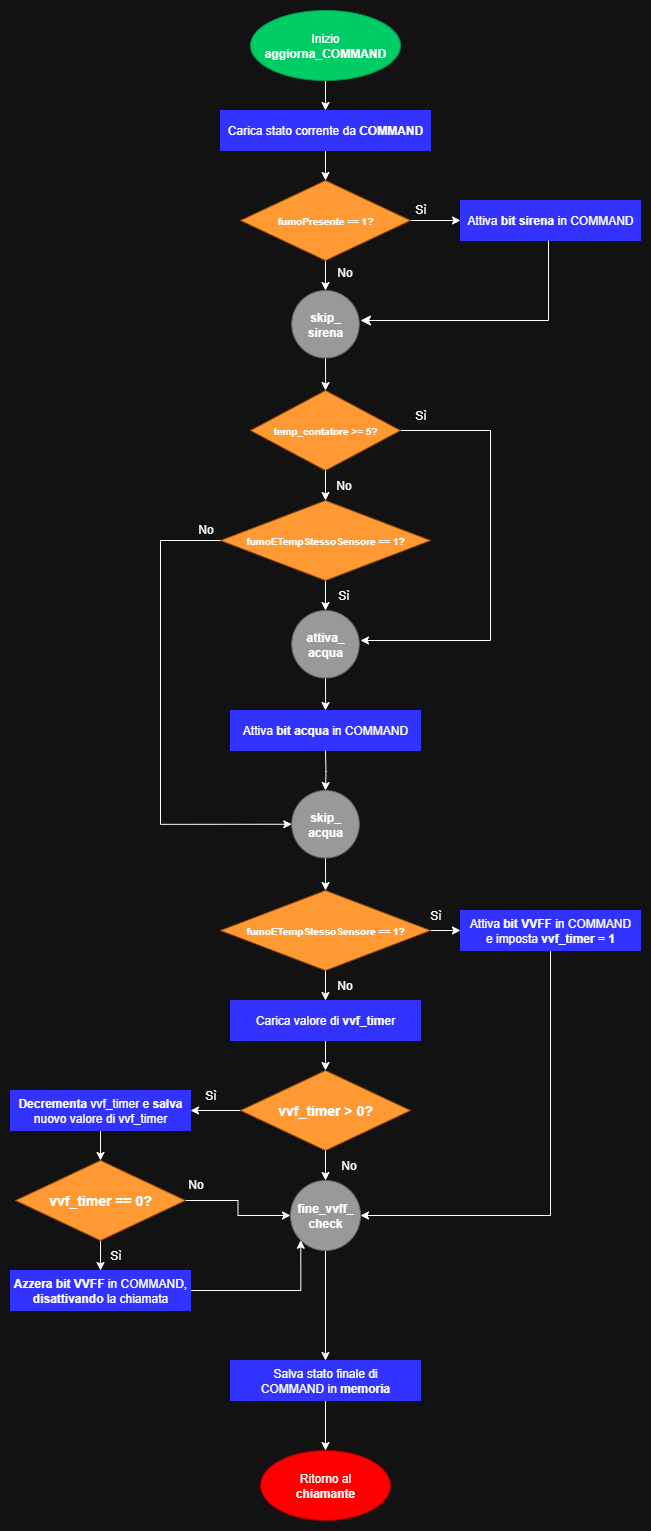

The diagram above was exported from draw.io. Its source (the exported page's mxGraphModel, read from the mxfile embedded in the PNG):
<mxGraphModel dx="1188" dy="619" grid="1" gridSize="10" guides="1" tooltips="1" connect="1" arrows="1" fold="1" page="1" pageScale="1" pageWidth="827" pageHeight="1169" math="0" shadow="0">
  <root>
    <mxCell id="0" />
    <mxCell id="1" parent="0" />
    <mxCell id="QkiQbqpeZh8kcXdXmi06-2" style="edgeStyle=orthogonalEdgeStyle;rounded=0;orthogonalLoop=1;jettySize=auto;html=1;entryX=0.5;entryY=0;entryDx=0;entryDy=0;" parent="1" edge="1">
      <mxGeometry relative="1" as="geometry">
        <mxPoint x="395" y="80" as="sourcePoint" />
        <mxPoint x="395" y="110" as="targetPoint" />
      </mxGeometry>
    </mxCell>
    <mxCell id="1H03OdxPkjxkHyTN3uWp-2" style="edgeStyle=orthogonalEdgeStyle;rounded=0;orthogonalLoop=1;jettySize=auto;html=1;entryX=0.5;entryY=0;entryDx=0;entryDy=0;" parent="1" source="anCpQHkkNszM0EX3UaBW-1" target="1H03OdxPkjxkHyTN3uWp-1" edge="1">
      <mxGeometry relative="1" as="geometry" />
    </mxCell>
    <mxCell id="anCpQHkkNszM0EX3UaBW-1" value="Carica stato corrente da &lt;b&gt;COMMAND&lt;/b&gt;" style="rounded=0;whiteSpace=wrap;html=1;fillColor=light-dark(#FFFFFF,#3333FF);strokeColor=light-dark(#000000,#3333FF);" parent="1" vertex="1">
      <mxGeometry x="290" y="110" width="210" height="40" as="geometry" />
    </mxCell>
    <mxCell id="anCpQHkkNszM0EX3UaBW-3" value="Inizio&lt;div&gt;&lt;b&gt;aggiorna_COMMAND&lt;/b&gt;&lt;/div&gt;" style="ellipse;whiteSpace=wrap;html=1;labelBackgroundColor=light-dark(default, #d11f1f);fillColor=light-dark(#FFFFFF,#00CC66);strokeColor=light-dark(#000000,#00994D);gradientColor=none;fillStyle=solid;" parent="1" vertex="1">
      <mxGeometry x="320" y="10" width="150" height="70" as="geometry" />
    </mxCell>
    <mxCell id="anCpQHkkNszM0EX3UaBW-12" value="Ritorno al&lt;div&gt;&lt;b&gt;chiamante&lt;/b&gt;&lt;/div&gt;" style="ellipse;whiteSpace=wrap;html=1;labelBackgroundColor=light-dark(default, #d11f1f);fillColor=light-dark(#FFFFFF,#FF0000);strokeColor=light-dark(#000000,#990000);gradientColor=none;fillStyle=solid;" parent="1" vertex="1">
      <mxGeometry x="330" y="1450" width="130" height="70" as="geometry" />
    </mxCell>
    <mxCell id="1H03OdxPkjxkHyTN3uWp-4" style="edgeStyle=orthogonalEdgeStyle;rounded=0;orthogonalLoop=1;jettySize=auto;html=1;entryX=0.5;entryY=0;entryDx=0;entryDy=0;" parent="1" source="1H03OdxPkjxkHyTN3uWp-1" target="1H03OdxPkjxkHyTN3uWp-3" edge="1">
      <mxGeometry relative="1" as="geometry" />
    </mxCell>
    <mxCell id="1H03OdxPkjxkHyTN3uWp-6" style="edgeStyle=orthogonalEdgeStyle;rounded=0;orthogonalLoop=1;jettySize=auto;html=1;entryX=0;entryY=0.5;entryDx=0;entryDy=0;" parent="1" source="1H03OdxPkjxkHyTN3uWp-1" target="1H03OdxPkjxkHyTN3uWp-5" edge="1">
      <mxGeometry relative="1" as="geometry" />
    </mxCell>
    <mxCell id="1H03OdxPkjxkHyTN3uWp-1" value="&lt;span style=&quot;font-size: 10px;&quot;&gt;&lt;b&gt;fumoPresente == 1?&lt;/b&gt;&lt;/span&gt;" style="rhombus;whiteSpace=wrap;html=1;strokeColor=light-dark(#000000,#994C00);fillColor=light-dark(#FFFFFF,#FF9933);" parent="1" vertex="1">
      <mxGeometry x="310" y="180" width="170" height="80" as="geometry" />
    </mxCell>
    <mxCell id="1H03OdxPkjxkHyTN3uWp-12" style="edgeStyle=orthogonalEdgeStyle;rounded=0;orthogonalLoop=1;jettySize=auto;html=1;entryX=0.5;entryY=0;entryDx=0;entryDy=0;" parent="1" source="1H03OdxPkjxkHyTN3uWp-3" target="1H03OdxPkjxkHyTN3uWp-11" edge="1">
      <mxGeometry relative="1" as="geometry" />
    </mxCell>
    <mxCell id="1H03OdxPkjxkHyTN3uWp-3" value="&lt;b&gt;skip_&lt;/b&gt;&lt;div&gt;&lt;b&gt;sirena&lt;/b&gt;&lt;/div&gt;" style="ellipse;whiteSpace=wrap;html=1;aspect=fixed;strokeColor=light-dark(#000000,#666666);fillColor=light-dark(#FFFFFF,#999999);" parent="1" vertex="1">
      <mxGeometry x="361.25" y="290" width="67.5" height="67.5" as="geometry" />
    </mxCell>
    <mxCell id="1H03OdxPkjxkHyTN3uWp-5" value="Attiva &lt;b&gt;bit sirena&lt;/b&gt; in COMMAND" style="rounded=0;whiteSpace=wrap;html=1;fillColor=light-dark(#FFFFFF,#3333FF);strokeColor=light-dark(#000000,#3333FF);" parent="1" vertex="1">
      <mxGeometry x="530" y="200" width="180" height="40" as="geometry" />
    </mxCell>
    <mxCell id="1H03OdxPkjxkHyTN3uWp-7" value="" style="edgeStyle=segmentEdgeStyle;endArrow=classic;html=1;curved=0;rounded=0;endSize=8;startSize=8;" parent="1" edge="1">
      <mxGeometry width="50" height="50" relative="1" as="geometry">
        <mxPoint x="618" y="240" as="sourcePoint" />
        <mxPoint x="430" y="320" as="targetPoint" />
        <Array as="points">
          <mxPoint x="618" y="320" />
        </Array>
      </mxGeometry>
    </mxCell>
    <mxCell id="1H03OdxPkjxkHyTN3uWp-21" style="edgeStyle=orthogonalEdgeStyle;rounded=0;orthogonalLoop=1;jettySize=auto;html=1;entryX=0.5;entryY=0;entryDx=0;entryDy=0;" parent="1" source="1H03OdxPkjxkHyTN3uWp-8" edge="1">
      <mxGeometry relative="1" as="geometry">
        <mxPoint x="395" y="710" as="targetPoint" />
      </mxGeometry>
    </mxCell>
    <mxCell id="1H03OdxPkjxkHyTN3uWp-8" value="&lt;b&gt;attiva_&lt;/b&gt;&lt;div&gt;&lt;b&gt;acqua&lt;/b&gt;&lt;/div&gt;" style="ellipse;whiteSpace=wrap;html=1;aspect=fixed;strokeColor=light-dark(#000000,#666666);fillColor=light-dark(#FFFFFF,#999999);" parent="1" vertex="1">
      <mxGeometry x="361.25" y="610" width="67.5" height="67.5" as="geometry" />
    </mxCell>
    <mxCell id="1H03OdxPkjxkHyTN3uWp-9" value="Sì" style="text;html=1;align=center;verticalAlign=middle;resizable=0;points=[];autosize=1;strokeColor=none;fillColor=none;" parent="1" vertex="1">
      <mxGeometry x="475" y="194" width="30" height="30" as="geometry" />
    </mxCell>
    <mxCell id="1H03OdxPkjxkHyTN3uWp-10" value="No" style="text;html=1;align=center;verticalAlign=middle;resizable=0;points=[];autosize=1;strokeColor=none;fillColor=none;" parent="1" vertex="1">
      <mxGeometry x="394" y="257" width="40" height="30" as="geometry" />
    </mxCell>
    <mxCell id="1H03OdxPkjxkHyTN3uWp-23" style="edgeStyle=orthogonalEdgeStyle;rounded=0;orthogonalLoop=1;jettySize=auto;html=1;entryX=0.5;entryY=0;entryDx=0;entryDy=0;" parent="1" source="1H03OdxPkjxkHyTN3uWp-11" target="1H03OdxPkjxkHyTN3uWp-22" edge="1">
      <mxGeometry relative="1" as="geometry" />
    </mxCell>
    <mxCell id="1H03OdxPkjxkHyTN3uWp-26" style="edgeStyle=orthogonalEdgeStyle;rounded=0;orthogonalLoop=1;jettySize=auto;html=1;" parent="1" source="1H03OdxPkjxkHyTN3uWp-11" edge="1">
      <mxGeometry relative="1" as="geometry">
        <mxPoint x="430" y="640" as="targetPoint" />
        <Array as="points">
          <mxPoint x="560" y="430" />
          <mxPoint x="560" y="640" />
        </Array>
      </mxGeometry>
    </mxCell>
    <mxCell id="1H03OdxPkjxkHyTN3uWp-11" value="&lt;span style=&quot;font-size: 10px;&quot;&gt;&lt;b&gt;temp_contatore &amp;gt;= 5?&lt;/b&gt;&lt;/span&gt;" style="rhombus;whiteSpace=wrap;html=1;strokeColor=light-dark(#000000,#994C00);fillColor=light-dark(#FFFFFF,#FF9933);" parent="1" vertex="1">
      <mxGeometry x="320" y="390" width="150" height="80" as="geometry" />
    </mxCell>
    <mxCell id="1H03OdxPkjxkHyTN3uWp-15" value="Attiva &lt;b&gt;bit acqua&amp;nbsp;&lt;/b&gt;in COMMAND" style="rounded=0;whiteSpace=wrap;html=1;fillColor=light-dark(#FFFFFF,#3333FF);strokeColor=light-dark(#000000,#3333FF);" parent="1" vertex="1">
      <mxGeometry x="300" y="710" width="190" height="40" as="geometry" />
    </mxCell>
    <mxCell id="1H03OdxPkjxkHyTN3uWp-32" style="edgeStyle=orthogonalEdgeStyle;rounded=0;orthogonalLoop=1;jettySize=auto;html=1;entryX=0.5;entryY=0;entryDx=0;entryDy=0;" parent="1" source="1H03OdxPkjxkHyTN3uWp-18" target="1H03OdxPkjxkHyTN3uWp-31" edge="1">
      <mxGeometry relative="1" as="geometry" />
    </mxCell>
    <mxCell id="1H03OdxPkjxkHyTN3uWp-18" value="&lt;b&gt;skip_&lt;/b&gt;&lt;div&gt;&lt;b&gt;acqua&lt;/b&gt;&lt;/div&gt;" style="ellipse;whiteSpace=wrap;html=1;aspect=fixed;strokeColor=light-dark(#000000,#666666);fillColor=light-dark(#FFFFFF,#999999);" parent="1" vertex="1">
      <mxGeometry x="361.25" y="790" width="67.5" height="67.5" as="geometry" />
    </mxCell>
    <mxCell id="1H03OdxPkjxkHyTN3uWp-19" style="edgeStyle=orthogonalEdgeStyle;rounded=0;orthogonalLoop=1;jettySize=auto;html=1;entryX=0.5;entryY=0;entryDx=0;entryDy=0;" parent="1" target="1H03OdxPkjxkHyTN3uWp-18" edge="1">
      <mxGeometry relative="1" as="geometry">
        <mxPoint x="395" y="750" as="sourcePoint" />
      </mxGeometry>
    </mxCell>
    <mxCell id="1H03OdxPkjxkHyTN3uWp-24" style="edgeStyle=orthogonalEdgeStyle;rounded=0;orthogonalLoop=1;jettySize=auto;html=1;entryX=0.5;entryY=0;entryDx=0;entryDy=0;" parent="1" source="1H03OdxPkjxkHyTN3uWp-22" target="1H03OdxPkjxkHyTN3uWp-8" edge="1">
      <mxGeometry relative="1" as="geometry" />
    </mxCell>
    <mxCell id="1H03OdxPkjxkHyTN3uWp-22" value="&lt;span style=&quot;font-size: 10px;&quot;&gt;&lt;b&gt;fumoETempStessoSensore == 1?&lt;/b&gt;&lt;/span&gt;" style="rhombus;whiteSpace=wrap;html=1;strokeColor=light-dark(#000000,#994C00);fillColor=light-dark(#FFFFFF,#FF9933);" parent="1" vertex="1">
      <mxGeometry x="290" y="500" width="210" height="80" as="geometry" />
    </mxCell>
    <mxCell id="1H03OdxPkjxkHyTN3uWp-25" value="No" style="text;html=1;align=center;verticalAlign=middle;resizable=0;points=[];autosize=1;strokeColor=none;fillColor=none;" parent="1" vertex="1">
      <mxGeometry x="393" y="470" width="40" height="30" as="geometry" />
    </mxCell>
    <mxCell id="1H03OdxPkjxkHyTN3uWp-27" value="Sì" style="text;html=1;align=center;verticalAlign=middle;resizable=0;points=[];autosize=1;strokeColor=none;fillColor=none;" parent="1" vertex="1">
      <mxGeometry x="475" y="400" width="30" height="30" as="geometry" />
    </mxCell>
    <mxCell id="1H03OdxPkjxkHyTN3uWp-28" value="Sì" style="text;html=1;align=center;verticalAlign=middle;resizable=0;points=[];autosize=1;strokeColor=none;fillColor=none;" parent="1" vertex="1">
      <mxGeometry x="398" y="580" width="30" height="30" as="geometry" />
    </mxCell>
    <mxCell id="1H03OdxPkjxkHyTN3uWp-29" style="edgeStyle=orthogonalEdgeStyle;rounded=0;orthogonalLoop=1;jettySize=auto;html=1;entryX=0;entryY=0.5;entryDx=0;entryDy=0;" parent="1" target="1H03OdxPkjxkHyTN3uWp-18" edge="1">
      <mxGeometry relative="1" as="geometry">
        <mxPoint x="240" y="750" as="targetPoint" />
        <mxPoint x="290" y="540" as="sourcePoint" />
        <Array as="points">
          <mxPoint x="230" y="540" />
          <mxPoint x="230" y="824" />
        </Array>
      </mxGeometry>
    </mxCell>
    <mxCell id="1H03OdxPkjxkHyTN3uWp-30" value="No" style="text;html=1;align=center;verticalAlign=middle;resizable=0;points=[];autosize=1;strokeColor=none;fillColor=none;" parent="1" vertex="1">
      <mxGeometry x="255" y="514" width="40" height="30" as="geometry" />
    </mxCell>
    <mxCell id="1H03OdxPkjxkHyTN3uWp-38" style="edgeStyle=orthogonalEdgeStyle;rounded=0;orthogonalLoop=1;jettySize=auto;html=1;entryX=0;entryY=0.5;entryDx=0;entryDy=0;" parent="1" source="1H03OdxPkjxkHyTN3uWp-31" target="1H03OdxPkjxkHyTN3uWp-37" edge="1">
      <mxGeometry relative="1" as="geometry" />
    </mxCell>
    <mxCell id="1H03OdxPkjxkHyTN3uWp-42" style="edgeStyle=orthogonalEdgeStyle;rounded=0;orthogonalLoop=1;jettySize=auto;html=1;entryX=0.5;entryY=0;entryDx=0;entryDy=0;" parent="1" source="1H03OdxPkjxkHyTN3uWp-31" target="1H03OdxPkjxkHyTN3uWp-41" edge="1">
      <mxGeometry relative="1" as="geometry" />
    </mxCell>
    <mxCell id="1H03OdxPkjxkHyTN3uWp-31" value="&lt;span style=&quot;font-size: 10px;&quot;&gt;&lt;b&gt;fumoETempStessoSensore == 1?&lt;/b&gt;&lt;/span&gt;" style="rhombus;whiteSpace=wrap;html=1;strokeColor=light-dark(#000000,#994C00);fillColor=light-dark(#FFFFFF,#FF9933);" parent="1" vertex="1">
      <mxGeometry x="290" y="890" width="210" height="80" as="geometry" />
    </mxCell>
    <mxCell id="1H03OdxPkjxkHyTN3uWp-35" style="edgeStyle=orthogonalEdgeStyle;rounded=0;orthogonalLoop=1;jettySize=auto;html=1;entryX=0.5;entryY=0;entryDx=0;entryDy=0;" parent="1" source="1H03OdxPkjxkHyTN3uWp-33" target="1H03OdxPkjxkHyTN3uWp-34" edge="1">
      <mxGeometry relative="1" as="geometry" />
    </mxCell>
    <mxCell id="1H03OdxPkjxkHyTN3uWp-33" value="&lt;b&gt;fine_vvff_&lt;/b&gt;&lt;div&gt;&lt;b&gt;check&lt;/b&gt;&lt;/div&gt;" style="ellipse;whiteSpace=wrap;html=1;aspect=fixed;strokeColor=light-dark(#000000,#666666);fillColor=light-dark(#FFFFFF,#999999);" parent="1" vertex="1">
      <mxGeometry x="360" y="1180" width="70" height="70" as="geometry" />
    </mxCell>
    <mxCell id="1H03OdxPkjxkHyTN3uWp-36" style="edgeStyle=orthogonalEdgeStyle;rounded=0;orthogonalLoop=1;jettySize=auto;html=1;entryX=0.5;entryY=0;entryDx=0;entryDy=0;" parent="1" source="1H03OdxPkjxkHyTN3uWp-34" target="anCpQHkkNszM0EX3UaBW-12" edge="1">
      <mxGeometry relative="1" as="geometry" />
    </mxCell>
    <mxCell id="1H03OdxPkjxkHyTN3uWp-34" value="Salva stato finale di&lt;div&gt;COMMAND in &lt;b&gt;memoria&lt;/b&gt;&lt;/div&gt;" style="rounded=0;whiteSpace=wrap;html=1;fillColor=light-dark(#FFFFFF,#3333FF);strokeColor=light-dark(#000000,#3333FF);" parent="1" vertex="1">
      <mxGeometry x="300" y="1360" width="190" height="40" as="geometry" />
    </mxCell>
    <mxCell id="1H03OdxPkjxkHyTN3uWp-50" style="edgeStyle=orthogonalEdgeStyle;rounded=0;orthogonalLoop=1;jettySize=auto;html=1;" parent="1" source="1H03OdxPkjxkHyTN3uWp-37" edge="1">
      <mxGeometry relative="1" as="geometry">
        <mxPoint x="430" y="1215" as="targetPoint" />
        <Array as="points">
          <mxPoint x="620" y="1215" />
          <mxPoint x="430" y="1215" />
        </Array>
      </mxGeometry>
    </mxCell>
    <mxCell id="1H03OdxPkjxkHyTN3uWp-37" value="Attiva &lt;b&gt;bit VVFF&lt;/b&gt; in COMMAND&lt;div&gt;e imposta &lt;b&gt;vvf_timer = 1&lt;/b&gt;&lt;/div&gt;" style="rounded=0;whiteSpace=wrap;html=1;fillColor=light-dark(#FFFFFF,#3333FF);strokeColor=light-dark(#000000,#3333FF);" parent="1" vertex="1">
      <mxGeometry x="530" y="910" width="180" height="40" as="geometry" />
    </mxCell>
    <mxCell id="1H03OdxPkjxkHyTN3uWp-40" value="Sì" style="text;html=1;align=center;verticalAlign=middle;resizable=0;points=[];autosize=1;strokeColor=none;fillColor=none;" parent="1" vertex="1">
      <mxGeometry x="490" y="900" width="30" height="30" as="geometry" />
    </mxCell>
    <mxCell id="1H03OdxPkjxkHyTN3uWp-47" style="edgeStyle=orthogonalEdgeStyle;rounded=0;orthogonalLoop=1;jettySize=auto;html=1;entryX=0.5;entryY=0;entryDx=0;entryDy=0;" parent="1" source="1H03OdxPkjxkHyTN3uWp-41" target="1H03OdxPkjxkHyTN3uWp-46" edge="1">
      <mxGeometry relative="1" as="geometry" />
    </mxCell>
    <mxCell id="1H03OdxPkjxkHyTN3uWp-41" value="&lt;div&gt;Carica valore di &lt;b&gt;vvf_time&lt;/b&gt;r&lt;/div&gt;" style="rounded=0;whiteSpace=wrap;html=1;fillColor=light-dark(#FFFFFF,#3333FF);strokeColor=light-dark(#000000,#3333FF);" parent="1" vertex="1">
      <mxGeometry x="300" y="1000" width="190" height="40" as="geometry" />
    </mxCell>
    <mxCell id="1H03OdxPkjxkHyTN3uWp-43" value="No" style="text;html=1;align=center;verticalAlign=middle;resizable=0;points=[];autosize=1;strokeColor=none;fillColor=none;" parent="1" vertex="1">
      <mxGeometry x="394" y="970" width="40" height="30" as="geometry" />
    </mxCell>
    <mxCell id="1H03OdxPkjxkHyTN3uWp-48" style="edgeStyle=orthogonalEdgeStyle;rounded=0;orthogonalLoop=1;jettySize=auto;html=1;entryX=0.5;entryY=0;entryDx=0;entryDy=0;" parent="1" source="1H03OdxPkjxkHyTN3uWp-46" target="1H03OdxPkjxkHyTN3uWp-33" edge="1">
      <mxGeometry relative="1" as="geometry" />
    </mxCell>
    <mxCell id="1H03OdxPkjxkHyTN3uWp-53" style="edgeStyle=orthogonalEdgeStyle;rounded=0;orthogonalLoop=1;jettySize=auto;html=1;entryX=1;entryY=0.5;entryDx=0;entryDy=0;" parent="1" source="1H03OdxPkjxkHyTN3uWp-46" target="1H03OdxPkjxkHyTN3uWp-52" edge="1">
      <mxGeometry relative="1" as="geometry" />
    </mxCell>
    <mxCell id="1H03OdxPkjxkHyTN3uWp-46" value="&lt;b style=&quot;&quot;&gt;&lt;font style=&quot;font-size: 14px;&quot;&gt;vvf_timer &amp;gt; 0?&lt;/font&gt;&lt;/b&gt;" style="rhombus;whiteSpace=wrap;html=1;strokeColor=light-dark(#000000,#994C00);fillColor=light-dark(#FFFFFF,#FF9933);" parent="1" vertex="1">
      <mxGeometry x="310" y="1070" width="170" height="80" as="geometry" />
    </mxCell>
    <mxCell id="1H03OdxPkjxkHyTN3uWp-51" value="No" style="text;html=1;align=center;verticalAlign=middle;resizable=0;points=[];autosize=1;strokeColor=none;fillColor=none;" parent="1" vertex="1">
      <mxGeometry x="398" y="1150" width="40" height="30" as="geometry" />
    </mxCell>
    <mxCell id="1H03OdxPkjxkHyTN3uWp-56" style="edgeStyle=orthogonalEdgeStyle;rounded=0;orthogonalLoop=1;jettySize=auto;html=1;entryX=0.5;entryY=0;entryDx=0;entryDy=0;" parent="1" source="1H03OdxPkjxkHyTN3uWp-52" target="1H03OdxPkjxkHyTN3uWp-55" edge="1">
      <mxGeometry relative="1" as="geometry" />
    </mxCell>
    <mxCell id="1H03OdxPkjxkHyTN3uWp-52" value="&lt;b&gt;Decrementa &lt;/b&gt;vvf_timer e &lt;b&gt;salva &lt;/b&gt;nuovo valore di vvf_timer" style="rounded=0;whiteSpace=wrap;html=1;fillColor=light-dark(#FFFFFF,#3333FF);strokeColor=light-dark(#000000,#3333FF);" parent="1" vertex="1">
      <mxGeometry x="80" y="1090" width="180" height="40" as="geometry" />
    </mxCell>
    <mxCell id="1H03OdxPkjxkHyTN3uWp-54" value="Sì" style="text;html=1;align=center;verticalAlign=middle;resizable=0;points=[];autosize=1;strokeColor=none;fillColor=none;" parent="1" vertex="1">
      <mxGeometry x="265" y="1080" width="30" height="30" as="geometry" />
    </mxCell>
    <mxCell id="1H03OdxPkjxkHyTN3uWp-57" style="edgeStyle=orthogonalEdgeStyle;rounded=0;orthogonalLoop=1;jettySize=auto;html=1;entryX=0;entryY=0.5;entryDx=0;entryDy=0;" parent="1" source="1H03OdxPkjxkHyTN3uWp-55" target="1H03OdxPkjxkHyTN3uWp-33" edge="1">
      <mxGeometry relative="1" as="geometry" />
    </mxCell>
    <mxCell id="1H03OdxPkjxkHyTN3uWp-59" style="edgeStyle=orthogonalEdgeStyle;rounded=0;orthogonalLoop=1;jettySize=auto;html=1;" parent="1" source="1H03OdxPkjxkHyTN3uWp-55" target="1H03OdxPkjxkHyTN3uWp-58" edge="1">
      <mxGeometry relative="1" as="geometry" />
    </mxCell>
    <mxCell id="1H03OdxPkjxkHyTN3uWp-55" value="&lt;b style=&quot;&quot;&gt;&lt;font style=&quot;font-size: 14px;&quot;&gt;vvf_timer == 0?&lt;/font&gt;&lt;/b&gt;" style="rhombus;whiteSpace=wrap;html=1;strokeColor=light-dark(#000000,#994C00);fillColor=light-dark(#FFFFFF,#FF9933);" parent="1" vertex="1">
      <mxGeometry x="85" y="1160" width="170" height="80" as="geometry" />
    </mxCell>
    <mxCell id="1H03OdxPkjxkHyTN3uWp-64" style="edgeStyle=orthogonalEdgeStyle;rounded=0;orthogonalLoop=1;jettySize=auto;html=1;entryX=0;entryY=1;entryDx=0;entryDy=0;" parent="1" source="1H03OdxPkjxkHyTN3uWp-58" target="1H03OdxPkjxkHyTN3uWp-33" edge="1">
      <mxGeometry relative="1" as="geometry" />
    </mxCell>
    <mxCell id="1H03OdxPkjxkHyTN3uWp-58" value="&lt;b&gt;Azzera bit VVFF &lt;/b&gt;in COMMAND,&lt;div&gt;&lt;b&gt;disattivando &lt;/b&gt;la chiamata&lt;/div&gt;" style="rounded=0;whiteSpace=wrap;html=1;fillColor=light-dark(#FFFFFF,#3333FF);strokeColor=light-dark(#000000,#3333FF);" parent="1" vertex="1">
      <mxGeometry x="80" y="1270" width="180" height="40" as="geometry" />
    </mxCell>
    <mxCell id="1H03OdxPkjxkHyTN3uWp-65" value="Sì" style="text;html=1;align=center;verticalAlign=middle;resizable=0;points=[];autosize=1;strokeColor=none;fillColor=none;" parent="1" vertex="1">
      <mxGeometry x="170" y="1240" width="30" height="30" as="geometry" />
    </mxCell>
    <mxCell id="1H03OdxPkjxkHyTN3uWp-66" value="No" style="text;html=1;align=center;verticalAlign=middle;resizable=0;points=[];autosize=1;strokeColor=none;fillColor=none;" parent="1" vertex="1">
      <mxGeometry x="245" y="1169" width="40" height="30" as="geometry" />
    </mxCell>
  </root>
</mxGraphModel>